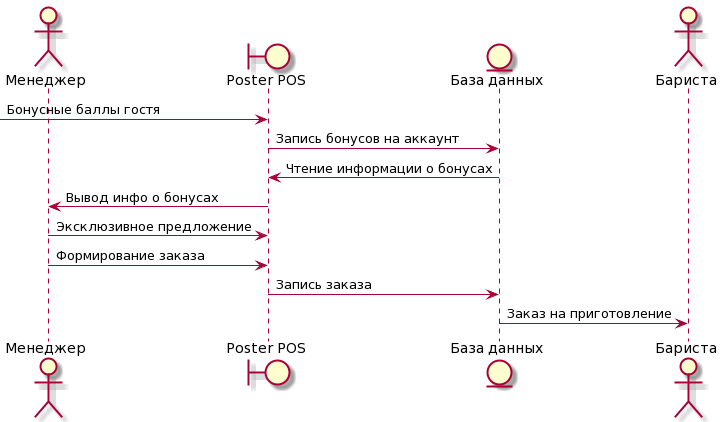

The diagram above was rendered by PlantUML. Its source (embedded in the PNG):
@startuml
actor "Менеджер" as owner
boundary "Poster POS" as app
entity "База данных" as data
actor "Бариста" as trainee
-> app : Бонусные баллы гостя
app-> data : Запись бонусов на аккаунт
data-> app : Чтение информации о бонусах
app-> owner: Вывод инфо о бонусах
owner-> app: Эксклюзивное предложение
owner-> app : Формирование заказа
app-> data : Запись заказа
data-> trainee: Заказ на приготовление
@enduml